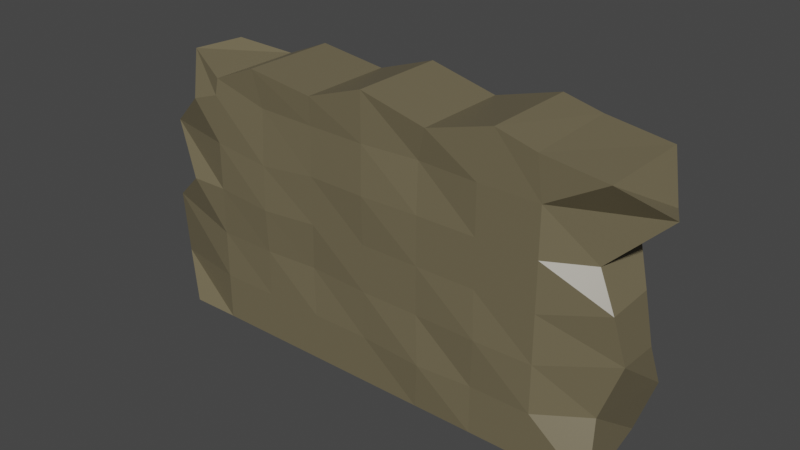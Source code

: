 # Source: sand_wall.blend  (saved by Blender 2.93.21; exported with 4.5.12 LTS)
import bpy
from mathutils import Matrix  # noqa: F401  (used for matrix-valued properties, if any)

bpy.ops.wm.read_factory_settings(use_empty=True)
scene = bpy.context.scene
scene.name = 'Scene'

# ---- collections
col_collection = bpy.data.collections.new('Collection'); scene.collection.children.link(col_collection)

# ---- materials (node trees are filled in below, after node groups)
mat_material = bpy.data.materials.new('Material')
mat_material.alpha_threshold = 0.0
mat_material.use_transparent_shadow = False
mat_material.line_color = (0.0, 0.0, 0.0, 1.0)

# ---- material node trees
mat_material.use_nodes = True; mat_material.node_tree.nodes.clear()
_N = mat_material.node_tree.nodes; _L = mat_material.node_tree.links
n0 = _N.new('ShaderNodeOutputMaterial'); n0.name = 'Material Output'; n0.location = (300, 300)
n1 = _N.new('ShaderNodeBsdfPrincipled'); n1.name = 'Principled BSDF'; n1.location = (10, 300)
n1.distribution = 'GGX'
n1.subsurface_method = 'BURLEY'
n1.inputs[0].default_value = (0.1615, 0.1356, 0.07955, 1.0)
n1.inputs[2].default_value = 0.4
n1.inputs[3].default_value = 1.45
n1.inputs[27].default_value = (0.0, 0.0, 0.0, 1.0)
n1.inputs[28].default_value = 1.0
_L.new(n1.outputs[0], n0.inputs[0])
n0.is_active_output = True

# ---- world
world_world = bpy.data.worlds.new('World'); scene.world = world_world
world_world.use_nodes = True; world_world.node_tree.nodes.clear()
_N = world_world.node_tree.nodes; _L = world_world.node_tree.links
n0 = _N.new('ShaderNodeOutputWorld'); n0.name = 'World Output'; n0.location = (300, 300)
n1 = _N.new('ShaderNodeBackground'); n1.name = 'Background'; n1.location = (10, 300)
n1.inputs[0].default_value = (0.05088, 0.05088, 0.05088, 1.0)
_L.new(n1.outputs[0], n0.inputs[0])
n0.is_active_output = True
world_world.color = (0.05088, 0.05088, 0.05088)
world_world.use_sun_shadow = False
world_world.sun_shadow_jitter_overblur = 0.0

# ---- meshes
me_cube = bpy.data.meshes.new('Cube')
me_cube.from_pydata([(0.989, 0.9763, 0.8951), (0.9515, 0.9656, -0.9906), (0.989, -1.024, 0.8951), (1.0, -1.0, -1.0), (-0.9011, 0.4277, 0.8884), (-0.9602, 0.9767, -0.9963), (-0.9542, -0.5377, 0.874), (-0.9602, -1.023, -0.9963), (0.75, 1.0, -1.0), (0.5, 1.0, -1.0), (0.25, 1.0, -1.0), (0.0, 1.0, -1.0), (-0.25, 1.0, -1.0), (-0.5, 1.0, -1.0), (-0.75, 1.0, -1.0), (0.7265, -1.011, 0.9477), (0.5555, -0.9727, 1.014), (0.2799, -0.9855, 0.8849), (0.0, -1.0, 1.0), (-0.2512, -0.9801, 0.857), (-0.542, -0.9876, 0.9216), (-0.7392, -0.9703, 0.7828), (-0.75, -1.0, -1.0), (-0.5, -1.0, -1.0), (-0.25, -1.0, -1.0), (0.0, -1.0, -1.0), (0.25, -1.0, -1.0), (0.5, -1.0, -1.0), (0.75, -1.0, -1.0), (-0.7392, 1.03, 0.7828), (-0.542, 1.012, 0.9216), (-0.2512, 1.02, 0.857), (0.0, 1.0, 1.0), (0.2799, 1.015, 0.8849), (0.5555, 1.027, 1.014), (0.7205, 0.9863, 0.9574), (1.073, 0.3992, 0.6369), (0.9141, 0.8534, 0.3264), (1.001, 0.3753, 0.1039), (1.036, 0.439, -0.2503), (1.037, 0.894, -0.5742), (-1.109, -0.532, -0.7331), (-1.099, -0.6583, -0.2511), (-0.9149, -1.003, -0.002087), (-1.099, -0.5366, 0.3059), (-0.8771, -0.9944, 0.5951), (1.125, -0.08001, 0.6467), (0.916, -0.4622, 0.3171), (1.004, -0.6904, 0.09935), (1.039, -0.4769, -0.2323), (0.9549, -0.4893, -0.6315), (-0.8771, 1.006, 0.5951), (-1.051, 0.5197, 0.3146), (-0.9149, 0.9973, -0.002087), (-1.054, 0.4587, -0.3474), (-1.065, 0.6022, -0.7568), (-0.75, 1.0, 0.6667), (-0.75, 1.0, 0.3333), (-0.75, 1.0, -2.98e-08), (-0.75, 1.0, -0.3333), (-0.7557, 0.95, -0.6669), (-0.5, 1.0, 0.6667), (-0.4876, 1.107, 0.3288), (-0.5, 1.0, -2.98e-08), (-0.4943, 1.118, -0.2863), (-0.5, 1.0, -0.6667), (-0.2603, 0.8996, 0.6058), (-0.2473, 1.014, 0.2786), (-0.25, 1.0, -2.98e-08), (-0.25, 1.0, -0.3333), (-0.2535, 0.9204, -0.6671), (0.0, 1.0, 0.6667), (0.0, 1.0, 0.3333), (0.0, 1.0, -2.98e-08), (-0.01931, 0.8342, -0.3169), (-0.004911, 0.9874, -0.5804), (0.25, 1.0, 0.6667), (0.25, 1.0, 0.3333), (0.2387, 0.9043, 0.01784), (0.25, 1.0, -0.3333), (0.25, 1.0, -0.6667), (0.4945, 0.9493, 0.6534), (0.5, 1.0, 0.3333), (0.5, 1.0, -2.98e-08), (0.5101, 1.084, -0.3586), (0.4929, 0.8276, -0.6806), (0.75, 1.0, 0.6667), (0.75, 1.0, 0.3333), (0.7562, 1.053, -0.006484), (0.75, 1.0, -0.3333), (0.75, 1.0, -0.6667), (0.75, -1.0, 0.6667), (0.75, -1.0, 0.3333), (0.75, -1.0, -2.98e-08), (0.75, -1.0, -0.3333), (0.75, -1.0, -0.6667), (0.5, -1.0, 0.6667), (0.5, -1.0, 0.3333), (0.5, -1.0, -2.98e-08), (0.5155, -1.067, -0.3225), (0.5, -1.0, -0.6667), (0.2391, -0.8881, 0.6614), (0.25, -1.0, 0.3333), (0.25, -1.0, -2.98e-08), (0.25, -1.0, -0.3333), (0.2704, -1.08, -0.6727), (0.0, -1.0, 0.6667), (0.006021, -1.06, 0.3386), (0.0, -1.0, -2.98e-08), (0.0, -1.0, -0.3333), (0.0, -1.0, -0.6667), (-0.2556, -0.9436, 0.6618), (-0.25, -1.0, 0.3333), (-0.25, -1.0, -2.98e-08), (-0.2665, -0.9362, -0.3279), (-0.25, -1.0, -0.6667), (-0.5075, -0.9204, 0.6671), (-0.5027, -1.004, 0.2844), (-0.4963, -1.056, -0.02491), (-0.5, -1.0, -0.3333), (-0.5, -1.0, -0.6667), (-0.75, -1.0, 0.6667), (-0.75, -1.0, 0.3333), (-0.75, -1.0, -2.98e-08), (-0.7602, -0.9552, -0.3419), (-0.75, -1.0, -0.6667)], [], [(29, 4, 6, 21), (121, 21, 6, 45), (45, 6, 4, 51), (8, 1, 3, 28), (36, 0, 2, 46), (86, 35, 0, 36), (51, 4, 29, 56), (56, 29, 30, 61), (61, 30, 31, 66), (66, 31, 32, 71), (71, 32, 33, 76), (76, 33, 34, 81), (81, 34, 35, 86), (5, 14, 22, 7), (14, 13, 23, 22), (13, 12, 24, 23), (12, 11, 25, 24), (11, 10, 26, 25), (10, 9, 27, 26), (9, 8, 28, 27), (46, 2, 15, 91), (91, 15, 16, 96), (96, 16, 17, 101), (101, 17, 18, 106), (106, 18, 19, 111), (111, 19, 20, 116), (116, 20, 21, 121), (0, 35, 15, 2), (35, 34, 16, 15), (34, 33, 17, 16), (33, 32, 18, 17), (32, 31, 19, 18), (31, 30, 20, 19), (30, 29, 21, 20), (23, 120, 125, 22), (120, 119, 124, 125), (119, 118, 123, 124), (118, 117, 122, 123), (117, 116, 121, 122), (24, 115, 120, 23), (115, 114, 119, 120), (114, 113, 118, 119), (113, 112, 117, 118), (112, 111, 116, 117), (25, 110, 115, 24), (110, 109, 114, 115), (109, 108, 113, 114), (108, 107, 112, 113), (107, 106, 111, 112), (26, 105, 110, 25), (105, 104, 109, 110), (104, 103, 108, 109), (103, 102, 107, 108), (102, 101, 106, 107), (27, 100, 105, 26), (100, 99, 104, 105), (99, 98, 103, 104), (98, 97, 102, 103), (97, 96, 101, 102), (28, 95, 100, 27), (95, 94, 99, 100), (94, 93, 98, 99), (93, 92, 97, 98), (92, 91, 96, 97), (3, 50, 95, 28), (50, 49, 94, 95), (49, 48, 93, 94), (48, 47, 92, 93), (47, 46, 91, 92), (9, 85, 90, 8), (85, 84, 89, 90), (84, 83, 88, 89), (83, 82, 87, 88), (82, 81, 86, 87), (10, 80, 85, 9), (80, 79, 84, 85), (79, 78, 83, 84), (78, 77, 82, 83), (77, 76, 81, 82), (11, 75, 80, 10), (75, 74, 79, 80), (74, 73, 78, 79), (73, 72, 77, 78), (72, 71, 76, 77), (12, 70, 75, 11), (70, 69, 74, 75), (69, 68, 73, 74), (68, 67, 72, 73), (67, 66, 71, 72), (13, 65, 70, 12), (65, 64, 69, 70), (64, 63, 68, 69), (63, 62, 67, 68), (62, 61, 66, 67), (14, 60, 65, 13), (60, 59, 64, 65), (59, 58, 63, 64), (58, 57, 62, 63), (57, 56, 61, 62), (5, 55, 60, 14), (55, 54, 59, 60), (54, 53, 58, 59), (53, 52, 57, 58), (52, 51, 56, 57), (8, 90, 40, 1), (90, 89, 39, 40), (89, 88, 38, 39), (88, 87, 37, 38), (87, 86, 36, 37), (1, 40, 50, 3), (40, 39, 49, 50), (39, 38, 48, 49), (38, 37, 47, 48), (37, 36, 46, 47), (7, 41, 55, 5), (41, 42, 54, 55), (42, 43, 53, 54), (43, 44, 52, 53), (44, 45, 51, 52), (22, 125, 41, 7), (125, 124, 42, 41), (124, 123, 43, 42), (123, 122, 44, 43), (122, 121, 45, 44)])
_uv = me_cube.uv_layers.new(name='UVMap')
_uv.uv.foreach_set('vector', [0.8438, 0.5, 0.875, 0.5, 0.875, 0.75, 0.8438, 0.75, 0.5833, 0.9688, 0.625, 0.9688, 0.625, 1.0, 0.5833, 1.0, 0.5833, 0.0, 0.625, 0.0, 0.625, 0.25, 0.5833, 0.25, 0.3438, 0.5, 0.375, 0.5, 0.375, 0.75, 0.3438, 0.75, 0.5833, 0.5, 0.625, 0.5, 0.625, 0.75, 0.5833, 0.75, 0.5833, 0.4688, 0.625, 0.4688, 0.625, 0.5, 0.5833, 0.5, 0.5833, 0.25, 0.625, 0.25, 0.625, 0.2812, 0.5833, 0.2812, 0.5833, 0.2812, 0.625, 0.2812, 0.625, 0.3125, 0.5833, 0.3125, 0.5833, 0.3125, 0.625, 0.3125, 0.625, 0.3438, 0.5833, 0.3438, 0.5833, 0.3438, 0.625, 0.3438, 0.625, 0.375, 0.5833, 0.375, 0.5833, 0.375, 0.625, 0.375, 0.625, 0.4062, 0.5833, 0.4062, 0.5833, 0.4062, 0.625, 0.4062, 0.625, 0.4375, 0.5833, 0.4375, 0.5833, 0.4375, 0.625, 0.4375, 0.625, 0.4688, 0.5833, 0.4688, 0.125, 0.5, 0.1562, 0.5, 0.1562, 0.75, 0.125, 0.75, 0.1562, 0.5, 0.1875, 0.5, 0.1875, 0.75, 0.1562, 0.75, 0.1875, 0.5, 0.2188, 0.5, 0.2188, 0.75, 0.1875, 0.75, 0.2188, 0.5, 0.25, 0.5, 0.25, 0.75, 0.2188, 0.75, 0.25, 0.5, 0.2812, 0.5, 0.2812, 0.75, 0.25, 0.75, 0.2812, 0.5, 0.3125, 0.5, 0.3125, 0.75, 0.2812, 0.75, 0.3125, 0.5, 0.3438, 0.5, 0.3438, 0.75, 0.3125, 0.75, 0.5833, 0.75, 0.625, 0.75, 0.625, 0.7812, 0.5833, 0.7812, 0.5833, 0.7812, 0.625, 0.7812, 0.625, 0.8125, 0.5833, 0.8125, 0.5833, 0.8125, 0.625, 0.8125, 0.625, 0.8438, 0.5833, 0.8438, 0.5833, 0.8438, 0.625, 0.8438, 0.625, 0.875, 0.5833, 0.875, 0.5833, 0.875, 0.625, 0.875, 0.625, 0.9062, 0.5833, 0.9062, 0.5833, 0.9062, 0.625, 0.9062, 0.625, 0.9375, 0.5833, 0.9375, 0.5833, 0.9375, 0.625, 0.9375, 0.625, 0.9688, 0.5833, 0.9688, 0.625, 0.5, 0.6562, 0.5, 0.6562, 0.75, 0.625, 0.75, 0.6562, 0.5, 0.6875, 0.5, 0.6875, 0.75, 0.6562, 0.75, 0.6875, 0.5, 0.7188, 0.5, 0.7188, 0.75, 0.6875, 0.75, 0.7188, 0.5, 0.75, 0.5, 0.75, 0.75, 0.7188, 0.75, 0.75, 0.5, 0.7812, 0.5, 0.7812, 0.75, 0.75, 0.75, 0.7812, 0.5, 0.8125, 0.5, 0.8125, 0.75, 0.7812, 0.75, 0.8125, 0.5, 0.8438, 0.5, 0.8438, 0.75, 0.8125, 0.75, 0.375, 0.9375, 0.4167, 0.9375, 0.4167, 0.9688, 0.375, 0.9688, 0.4167, 0.9375, 0.4583, 0.9375, 0.4583, 0.9688, 0.4167, 0.9688, 0.4583, 0.9375, 0.5, 0.9375, 0.5, 0.9688, 0.4583, 0.9688, 0.5, 0.9375, 0.5417, 0.9375, 0.5417, 0.9688, 0.5, 0.9688, 0.5417, 0.9375, 0.5833, 0.9375, 0.5833, 0.9688, 0.5417, 0.9688, 0.375, 0.9062, 0.4167, 0.9062, 0.4167, 0.9375, 0.375, 0.9375, 0.4167, 0.9062, 0.4583, 0.9062, 0.4583, 0.9375, 0.4167, 0.9375, 0.4583, 0.9062, 0.5, 0.9062, 0.5, 0.9375, 0.4583, 0.9375, 0.5, 0.9062, 0.5417, 0.9062, 0.5417, 0.9375, 0.5, 0.9375, 0.5417, 0.9062, 0.5833, 0.9062, 0.5833, 0.9375, 0.5417, 0.9375, 0.375, 0.875, 0.4167, 0.875, 0.4167, 0.9062, 0.375, 0.9062, 0.4167, 0.875, 0.4583, 0.875, 0.4583, 0.9062, 0.4167, 0.9062, 0.4583, 0.875, 0.5, 0.875, 0.5, 0.9062, 0.4583, 0.9062, 0.5, 0.875, 0.5417, 0.875, 0.5417, 0.9062, 0.5, 0.9062, 0.5417, 0.875, 0.5833, 0.875, 0.5833, 0.9062, 0.5417, 0.9062, 0.375, 0.8438, 0.4167, 0.8438, 0.4167, 0.875, 0.375, 0.875, 0.4167, 0.8438, 0.4583, 0.8437, 0.4583, 0.875, 0.4167, 0.875, 0.4583, 0.8437, 0.5, 0.8438, 0.5, 0.875, 0.4583, 0.875, 0.5, 0.8438, 0.5417, 0.8438, 0.5417, 0.875, 0.5, 0.875, 0.5417, 0.8438, 0.5833, 0.8438, 0.5833, 0.875, 0.5417, 0.875, 0.375, 0.8125, 0.4167, 0.8125, 0.4167, 0.8438, 0.375, 0.8438, 0.4167, 0.8125, 0.4583, 0.8125, 0.4583, 0.8437, 0.4167, 0.8438, 0.4583, 0.8125, 0.5, 0.8125, 0.5, 0.8438, 0.4583, 0.8437, 0.5, 0.8125, 0.5417, 0.8125, 0.5417, 0.8438, 0.5, 0.8438, 0.5417, 0.8125, 0.5833, 0.8125, 0.5833, 0.8438, 0.5417, 0.8438, 0.375, 0.7812, 0.4167, 0.7812, 0.4167, 0.8125, 0.375, 0.8125, 0.4167, 0.7812, 0.4583, 0.7812, 0.4583, 0.8125, 0.4167, 0.8125, 0.4583, 0.7812, 0.5, 0.7812, 0.5, 0.8125, 0.4583, 0.8125, 0.5, 0.7812, 0.5417, 0.7812, 0.5417, 0.8125, 0.5, 0.8125, 0.5417, 0.7812, 0.5833, 0.7812, 0.5833, 0.8125, 0.5417, 0.8125, 0.375, 0.75, 0.4167, 0.75, 0.4167, 0.7812, 0.375, 0.7812, 0.4167, 0.75, 0.4583, 0.75, 0.4583, 0.7812, 0.4167, 0.7812, 0.4583, 0.75, 0.5, 0.75, 0.5, 0.7812, 0.4583, 0.7812, 0.5, 0.75, 0.5417, 0.75, 0.5417, 0.7812, 0.5, 0.7812, 0.5417, 0.75, 0.5833, 0.75, 0.5833, 0.7812, 0.5417, 0.7812, 0.375, 0.4375, 0.4167, 0.4375, 0.4167, 0.4688, 0.375, 0.4688, 0.4167, 0.4375, 0.4583, 0.4375, 0.4583, 0.4687, 0.4167, 0.4688, 0.4583, 0.4375, 0.5, 0.4375, 0.5, 0.4688, 0.4583, 0.4687, 0.5, 0.4375, 0.5417, 0.4375, 0.5417, 0.4688, 0.5, 0.4688, 0.5417, 0.4375, 0.5833, 0.4375, 0.5833, 0.4688, 0.5417, 0.4688, 0.375, 0.4062, 0.4167, 0.4062, 0.4167, 0.4375, 0.375, 0.4375, 0.4167, 0.4062, 0.4583, 0.4062, 0.4583, 0.4375, 0.4167, 0.4375, 0.4583, 0.4062, 0.5, 0.4063, 0.5, 0.4375, 0.4583, 0.4375, 0.5, 0.4063, 0.5417, 0.4063, 0.5417, 0.4375, 0.5, 0.4375, 0.5417, 0.4063, 0.5833, 0.4062, 0.5833, 0.4375, 0.5417, 0.4375, 0.375, 0.375, 0.4167, 0.375, 0.4167, 0.4062, 0.375, 0.4062, 0.4167, 0.375, 0.4583, 0.375, 0.4583, 0.4062, 0.4167, 0.4062, 0.4583, 0.375, 0.5, 0.375, 0.5, 0.4063, 0.4583, 0.4062, 0.5, 0.375, 0.5417, 0.375, 0.5417, 0.4063, 0.5, 0.4063, 0.5417, 0.375, 0.5833, 0.375, 0.5833, 0.4062, 0.5417, 0.4063, 0.375, 0.3438, 0.4167, 0.3438, 0.4167, 0.375, 0.375, 0.375, 0.4167, 0.3438, 0.4583, 0.3438, 0.4583, 0.375, 0.4167, 0.375, 0.4583, 0.3438, 0.5, 0.3438, 0.5, 0.375, 0.4583, 0.375, 0.5, 0.3438, 0.5417, 0.3438, 0.5417, 0.375, 0.5, 0.375, 0.5417, 0.3438, 0.5833, 0.3438, 0.5833, 0.375, 0.5417, 0.375, 0.375, 0.3125, 0.4167, 0.3125, 0.4167, 0.3438, 0.375, 0.3438, 0.4167, 0.3125, 0.4583, 0.3125, 0.4583, 0.3438, 0.4167, 0.3438, 0.4583, 0.3125, 0.5, 0.3125, 0.5, 0.3438, 0.4583, 0.3438, 0.5, 0.3125, 0.5417, 0.3125, 0.5417, 0.3438, 0.5, 0.3438, 0.5417, 0.3125, 0.5833, 0.3125, 0.5833, 0.3438, 0.5417, 0.3438, 0.375, 0.2812, 0.4167, 0.2812, 0.4167, 0.3125, 0.375, 0.3125, 0.4167, 0.2812, 0.4583, 0.2812, 0.4583, 0.3125, 0.4167, 0.3125, 0.4583, 0.2812, 0.5, 0.2812, 0.5, 0.3125, 0.4583, 0.3125, 0.5, 0.2812, 0.5417, 0.2812, 0.5417, 0.3125, 0.5, 0.3125, 0.5417, 0.2812, 0.5833, 0.2812, 0.5833, 0.3125, 0.5417, 0.3125, 0.375, 0.25, 0.4167, 0.25, 0.4167, 0.2812, 0.375, 0.2812, 0.4167, 0.25, 0.4583, 0.25, 0.4583, 0.2812, 0.4167, 0.2812, 0.4583, 0.25, 0.5, 0.25, 0.5, 0.2812, 0.4583, 0.2812, 0.5, 0.25, 0.5417, 0.25, 0.5417, 0.2812, 0.5, 0.2812, 0.5417, 0.25, 0.5833, 0.25, 0.5833, 0.2812, 0.5417, 0.2812, 0.375, 0.4688, 0.4167, 0.4688, 0.4167, 0.5, 0.375, 0.5, 0.4167, 0.4688, 0.4583, 0.4687, 0.4583, 0.5, 0.4167, 0.5, 0.4583, 0.4687, 0.5, 0.4688, 0.5, 0.5, 0.4583, 0.5, 0.5, 0.4688, 0.5417, 0.4688, 0.5417, 0.5, 0.5, 0.5, 0.5417, 0.4688, 0.5833, 0.4688, 0.5833, 0.5, 0.5417, 0.5, 0.375, 0.5, 0.4167, 0.5, 0.4167, 0.75, 0.375, 0.75, 0.4167, 0.5, 0.4583, 0.5, 0.4583, 0.75, 0.4167, 0.75, 0.4583, 0.5, 0.5, 0.5, 0.5, 0.75, 0.4583, 0.75, 0.5, 0.5, 0.5417, 0.5, 0.5417, 0.75, 0.5, 0.75, 0.5417, 0.5, 0.5833, 0.5, 0.5833, 0.75, 0.5417, 0.75, 0.375, 0.0, 0.4167, 0.0, 0.4167, 0.25, 0.375, 0.25, 0.4167, 0.0, 0.4583, 0.0, 0.4583, 0.25, 0.4167, 0.25, 0.4583, 0.0, 0.5, 0.0, 0.5, 0.25, 0.4583, 0.25, 0.5, 0.0, 0.5417, 0.0, 0.5417, 0.25, 0.5, 0.25, 0.5417, 0.0, 0.5833, 0.0, 0.5833, 0.25, 0.5417, 0.25, 0.375, 0.9688, 0.4167, 0.9688, 0.4167, 1.0, 0.375, 1.0, 0.4167, 0.9688, 0.4583, 0.9688, 0.4583, 1.0, 0.4167, 1.0, 0.4583, 0.9688, 0.5, 0.9688, 0.5, 1.0, 0.4583, 1.0, 0.5, 0.9688, 0.5417, 0.9688, 0.5417, 1.0, 0.5, 1.0, 0.5417, 0.9688, 0.5833, 0.9688, 0.5833, 1.0, 0.5417, 1.0])
me_cube.materials.append(mat_material)
me_cube.use_remesh_preserve_volume = False
me_cube.use_remesh_preserve_attributes = False
me_cube.use_mirror_vertex_groups = False
me_cube.update()

# ---- objects
ob_cube = bpy.data.objects.new('Cube', me_cube)

# ---- transforms, parenting, visibility, modifiers, constraints
ob_cube.location = (0.0, 0.0, 3.083)
ob_cube.scale = (5.0, 1.0, 3.0)
ob_cube.lock_rotations_4d = False
ob_cube.empty_display_type = 'ARROWS'
ob_cube.lineart.crease_threshold = 0.0

# ---- collection membership
col_collection.objects.link(ob_cube)

# ---- scene / render settings (as saved in the file)
scene.frame_start = 1; scene.frame_end = 250; scene.frame_set(1)
scene.render.engine = 'BLENDER_EEVEE_NEXT'
scene.cycles.use_denoising = False
scene.cycles.samples = 128
scene.cycles.sampling_pattern = 'TABULATED_SOBOL'
scene.cycles.use_adaptive_sampling = False
scene.cycles.use_light_tree = False
scene.view_settings.view_transform = 'Filmic'
bpy.context.view_layer.update()

# ---- added for rendering (the .blend has no active camera and no usable light): camera, sun
cam_auto = bpy.data.cameras.new('AutoCamera')
cam_auto.lens = 50.0
cam_auto.sensor_width = 36.0
cam_auto.clip_end = 1000.0
ob_auto_camera = bpy.data.objects.new('AutoCamera', cam_auto)
scene.collection.objects.link(ob_auto_camera)
ob_auto_camera.location = (11.9642, -14.2907, 12.6438)
ob_auto_camera.rotation_euler = (1.09748, -7.21219e-08, 0.694738)
scene.camera = ob_auto_camera
light_auto_sun = bpy.data.lights.new('AutoSun', 'SUN')
light_auto_sun.energy = 3.0
light_auto_sun.angle = 0.0523599
ob_auto_sun = bpy.data.objects.new('AutoSun', light_auto_sun)
scene.collection.objects.link(ob_auto_sun)
ob_auto_sun.rotation_euler = (0.872665, 0.174533, 0.523599)
bpy.context.view_layer.update()
